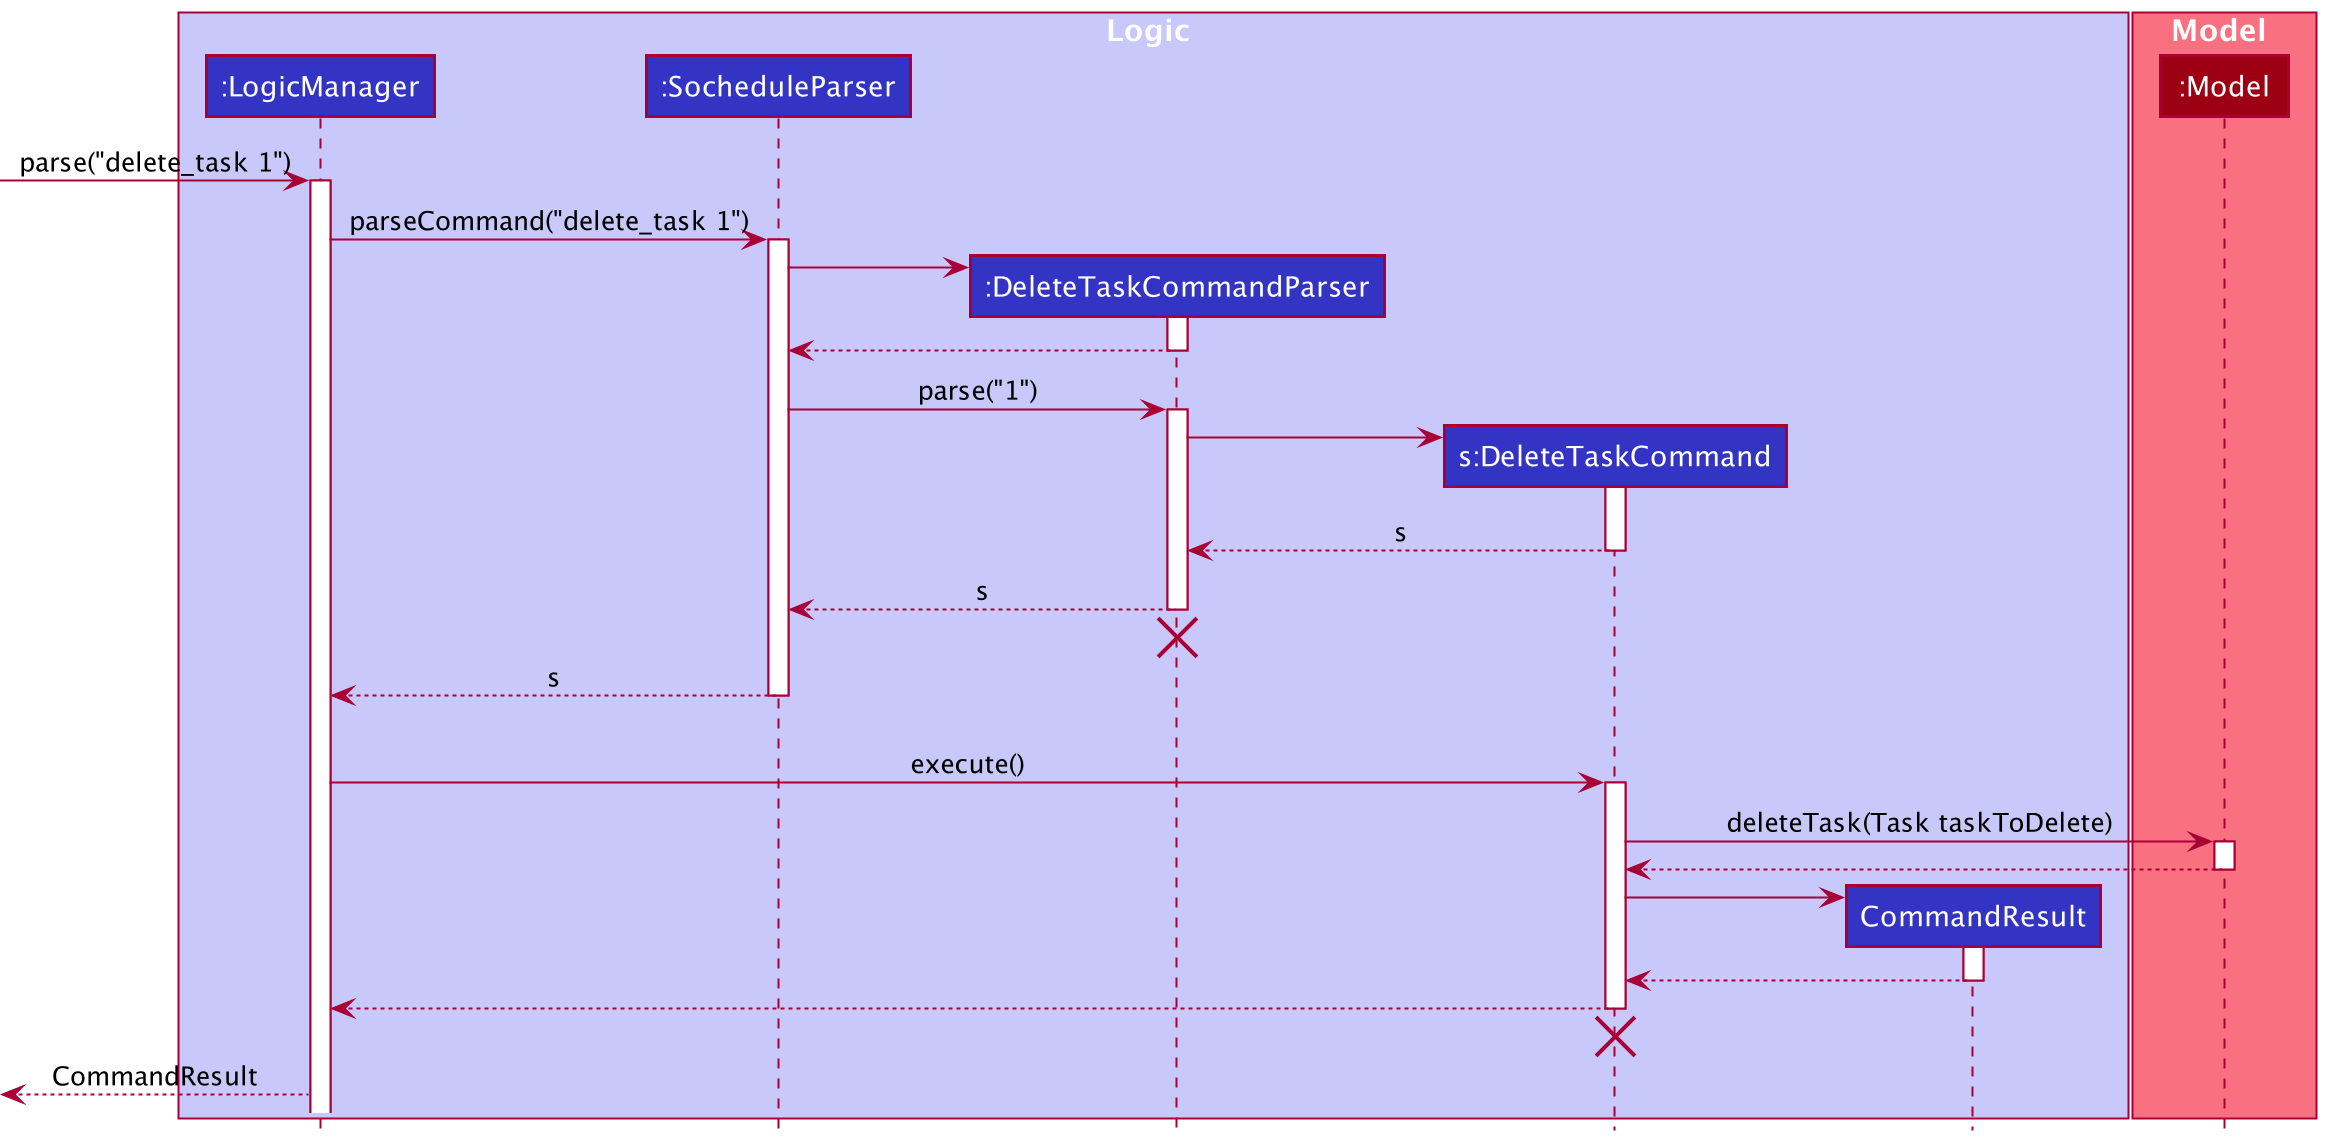

The diagram above was rendered by PlantUML. Its source (embedded in the PNG):
@startuml
!include style.puml

box Logic LOGIC_COLOR_T1
participant ":LogicManager" as LogicManager LOGIC_COLOR
participant ":SocheduleParser" as SocheduleParser LOGIC_COLOR
participant ":DeleteTaskCommandParser" as DeleteTaskCommandParser LOGIC_COLOR
participant "s:DeleteTaskCommand" as DeleteTaskCommand LOGIC_COLOR
participant "CommandResult" as CommandResult LOGIC_COLOR
end box

box Model MODEL_COLOR_T1
participant ":Model" as Model MODEL_COLOR
end box

[-> LogicManager : parse("delete_task 1")
activate LogicManager

LogicManager -> SocheduleParser : parseCommand("delete_task 1")
activate SocheduleParser

create DeleteTaskCommandParser
SocheduleParser -> DeleteTaskCommandParser
activate DeleteTaskCommandParser

DeleteTaskCommandParser --> SocheduleParser
deactivate DeleteTaskCommandParser

SocheduleParser -> DeleteTaskCommandParser: parse("1")
activate DeleteTaskCommandParser

create DeleteTaskCommand
DeleteTaskCommandParser -> DeleteTaskCommand
activate DeleteTaskCommand

DeleteTaskCommand --> DeleteTaskCommandParser : s
deactivate DeleteTaskCommand

SocheduleParser <--DeleteTaskCommandParser : s
deactivate DeleteTaskCommandParser
'Hidden arrow to position the destroy marker below the end of the activation bar.
DeleteTaskCommandParser -[hidden]->[
destroy DeleteTaskCommandParser

LogicManager <-- SocheduleParser : s
deactivate SocheduleParser
'Hidden arrow to position the destroy marker below the end of the activation bar.
SocheduleParser -[hidden]->[

LogicManager -> DeleteTaskCommand : execute()
activate DeleteTaskCommand

DeleteTaskCommand -> Model : deleteTask(Task taskToDelete)
activate Model
DeleteTaskCommand <-- Model
deactivate Model

create CommandResult
DeleteTaskCommand -> CommandResult
activate CommandResult
DeleteTaskCommand <-- CommandResult
deactivate CommandResult

LogicManager <-- DeleteTaskCommand
deactivate DeleteTaskCommand
'Hidden arrow to position the destroy marker below the end of the activation bar.
DeleteTaskCommand -[hidden]->[
destroy DeleteTaskCommand

[<-- LogicManager : CommandResult
@enduml